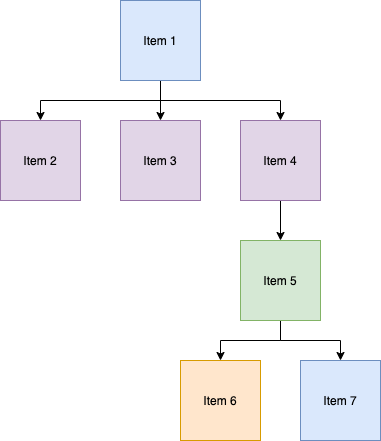

The diagram above was exported from draw.io. Its source (the exported page's mxGraphModel, read from the mxfile embedded in the PNG):
<mxGraphModel dx="1298" dy="811" grid="1" gridSize="10" guides="1" tooltips="1" connect="1" arrows="1" fold="1" page="1" pageScale="1" pageWidth="850" pageHeight="1100" math="0" shadow="0">
  <root>
    <mxCell id="h4y1AoT5Fh9Bkgdy3S2B-0" />
    <mxCell id="h4y1AoT5Fh9Bkgdy3S2B-1" parent="h4y1AoT5Fh9Bkgdy3S2B-0" />
    <mxCell id="h4y1AoT5Fh9Bkgdy3S2B-2" style="edgeStyle=orthogonalEdgeStyle;rounded=0;orthogonalLoop=1;jettySize=auto;html=1;exitX=0.5;exitY=1;exitDx=0;exitDy=0;" parent="h4y1AoT5Fh9Bkgdy3S2B-1" source="h4y1AoT5Fh9Bkgdy3S2B-5" target="h4y1AoT5Fh9Bkgdy3S2B-11" edge="1">
      <mxGeometry relative="1" as="geometry" />
    </mxCell>
    <mxCell id="h4y1AoT5Fh9Bkgdy3S2B-3" style="edgeStyle=orthogonalEdgeStyle;rounded=0;orthogonalLoop=1;jettySize=auto;html=1;exitX=0.5;exitY=1;exitDx=0;exitDy=0;" parent="h4y1AoT5Fh9Bkgdy3S2B-1" source="h4y1AoT5Fh9Bkgdy3S2B-5" target="h4y1AoT5Fh9Bkgdy3S2B-12" edge="1">
      <mxGeometry relative="1" as="geometry" />
    </mxCell>
    <mxCell id="h4y1AoT5Fh9Bkgdy3S2B-4" style="edgeStyle=orthogonalEdgeStyle;rounded=0;orthogonalLoop=1;jettySize=auto;html=1;exitX=0.5;exitY=1;exitDx=0;exitDy=0;entryX=0.5;entryY=0;entryDx=0;entryDy=0;" parent="h4y1AoT5Fh9Bkgdy3S2B-1" source="h4y1AoT5Fh9Bkgdy3S2B-5" target="h4y1AoT5Fh9Bkgdy3S2B-14" edge="1">
      <mxGeometry relative="1" as="geometry" />
    </mxCell>
    <mxCell id="h4y1AoT5Fh9Bkgdy3S2B-5" value="Item 1" style="whiteSpace=wrap;html=1;aspect=fixed;fillColor=#dae8fc;strokeColor=#6c8ebf;" parent="h4y1AoT5Fh9Bkgdy3S2B-1" vertex="1">
      <mxGeometry x="400" y="80" width="80" height="80" as="geometry" />
    </mxCell>
    <mxCell id="h4y1AoT5Fh9Bkgdy3S2B-6" style="edgeStyle=orthogonalEdgeStyle;rounded=0;orthogonalLoop=1;jettySize=auto;html=1;exitX=0.5;exitY=1;exitDx=0;exitDy=0;entryX=0.5;entryY=0;entryDx=0;entryDy=0;" parent="h4y1AoT5Fh9Bkgdy3S2B-1" source="h4y1AoT5Fh9Bkgdy3S2B-8" target="h4y1AoT5Fh9Bkgdy3S2B-9" edge="1">
      <mxGeometry relative="1" as="geometry" />
    </mxCell>
    <mxCell id="h4y1AoT5Fh9Bkgdy3S2B-7" style="edgeStyle=orthogonalEdgeStyle;rounded=0;orthogonalLoop=1;jettySize=auto;html=1;exitX=0.5;exitY=1;exitDx=0;exitDy=0;entryX=0.5;entryY=0;entryDx=0;entryDy=0;" parent="h4y1AoT5Fh9Bkgdy3S2B-1" source="h4y1AoT5Fh9Bkgdy3S2B-8" target="h4y1AoT5Fh9Bkgdy3S2B-10" edge="1">
      <mxGeometry relative="1" as="geometry" />
    </mxCell>
    <mxCell id="h4y1AoT5Fh9Bkgdy3S2B-8" value="Item 5" style="whiteSpace=wrap;html=1;aspect=fixed;fillColor=#d5e8d4;strokeColor=#82b366;" parent="h4y1AoT5Fh9Bkgdy3S2B-1" vertex="1">
      <mxGeometry x="520" y="320" width="80" height="80" as="geometry" />
    </mxCell>
    <mxCell id="h4y1AoT5Fh9Bkgdy3S2B-9" value="Item 6" style="whiteSpace=wrap;html=1;aspect=fixed;fillColor=#ffe6cc;strokeColor=#d79b00;" parent="h4y1AoT5Fh9Bkgdy3S2B-1" vertex="1">
      <mxGeometry x="460" y="440" width="80" height="80" as="geometry" />
    </mxCell>
    <mxCell id="h4y1AoT5Fh9Bkgdy3S2B-10" value="Item 7" style="whiteSpace=wrap;html=1;aspect=fixed;fillColor=#dae8fc;strokeColor=#6c8ebf;" parent="h4y1AoT5Fh9Bkgdy3S2B-1" vertex="1">
      <mxGeometry x="580" y="440" width="80" height="80" as="geometry" />
    </mxCell>
    <mxCell id="h4y1AoT5Fh9Bkgdy3S2B-11" value="Item 2" style="whiteSpace=wrap;html=1;aspect=fixed;fillColor=#e1d5e7;strokeColor=#9673a6;" parent="h4y1AoT5Fh9Bkgdy3S2B-1" vertex="1">
      <mxGeometry x="280" y="200" width="80" height="80" as="geometry" />
    </mxCell>
    <mxCell id="h4y1AoT5Fh9Bkgdy3S2B-12" value="Item 3" style="whiteSpace=wrap;html=1;aspect=fixed;fillColor=#e1d5e7;strokeColor=#9673a6;" parent="h4y1AoT5Fh9Bkgdy3S2B-1" vertex="1">
      <mxGeometry x="400" y="200" width="80" height="80" as="geometry" />
    </mxCell>
    <mxCell id="h4y1AoT5Fh9Bkgdy3S2B-13" style="edgeStyle=orthogonalEdgeStyle;rounded=0;orthogonalLoop=1;jettySize=auto;html=1;exitX=0.5;exitY=1;exitDx=0;exitDy=0;" parent="h4y1AoT5Fh9Bkgdy3S2B-1" source="h4y1AoT5Fh9Bkgdy3S2B-14" target="h4y1AoT5Fh9Bkgdy3S2B-8" edge="1">
      <mxGeometry relative="1" as="geometry" />
    </mxCell>
    <mxCell id="h4y1AoT5Fh9Bkgdy3S2B-14" value="Item 4" style="whiteSpace=wrap;html=1;aspect=fixed;fillColor=#e1d5e7;strokeColor=#9673a6;" parent="h4y1AoT5Fh9Bkgdy3S2B-1" vertex="1">
      <mxGeometry x="520" y="200" width="80" height="80" as="geometry" />
    </mxCell>
  </root>
</mxGraphModel>